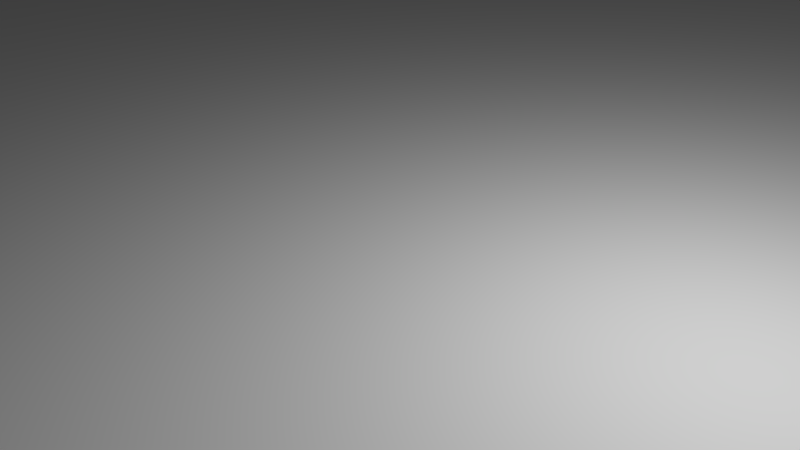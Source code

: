# Source: hts-first.blend  (saved by Blender 2.70.0; exported with 4.5.12 LTS)
import bpy
from mathutils import Matrix  # noqa: F401  (used for matrix-valued properties, if any)

bpy.ops.wm.read_factory_settings(use_empty=True)
scene = bpy.context.scene
scene.name = 'Scene'

# ---- collections
col_collection_1 = bpy.data.collections.new('Collection 1'); scene.collection.children.link(col_collection_1)

# ---- materials (node trees are filled in below, after node groups)
mat_pic1 = bpy.data.materials.new('pic1')
mat_pic1.alpha_threshold = 0.0
mat_pic1.use_transparent_shadow = False
mat_pic1.roughness = 0.5
mat_pic1.line_color = (0.0, 0.0, 0.0, 1.0)

# ---- material node trees

# ---- world
world_world = bpy.data.worlds.new('World'); scene.world = world_world
world_world.color = (0.05088, 0.05088, 0.05088)
world_world.use_sun_shadow = False
world_world.sun_shadow_jitter_overblur = 0.0
world_world.cycles.sampling_method = 'MANUAL'
world_world.cycles.sample_map_resolution = 256

# ---- cameras
cam_camera = bpy.data.cameras.new('Camera')
cam_camera.clip_end = 100.0
cam_camera.lens = 35.0
cam_camera.sensor_width = 32.0
cam_camera.sensor_height = 18.0
cam_camera.ortho_scale = 7.314
cam_camera.dof.focus_distance = 0.0
cam_camera.dof.aperture_fstop = 128.0

# ---- lights
light_lamp = bpy.data.lights.new('Lamp', 'POINT')
light_lamp.transmission_factor = 0.0
light_lamp.cutoff_distance = 30.0
light_lamp.energy = 1000.0
light_lamp.shadow_buffer_clip_start = 1.001
light_lamp.shadow_soft_size = 0.1
light_lamp.shadow_maximum_resolution = 0.006
light_lamp.use_absolute_resolution = True
light_lamp.cycles.use_multiple_importance_sampling = False

# ---- meshes
me_plane = bpy.data.meshes.new('Plane')
me_plane.from_pydata([(-0.373, -0.5, 0.0), (0.373, -0.5, 0.0), (-0.373, 0.5, 0.0), (0.373, 0.5, 0.0)], [], [(0, 1, 3, 2)])
_uv = me_plane.uv_layers.new(name='UVMap')
_uv.uv.foreach_set('vector', [0.0, 0.0, 1.0, 0.0, 1.0, 1.0, 0.0, 1.0])
me_plane.materials.append(mat_pic1)
me_plane.use_remesh_preserve_volume = False
me_plane.use_remesh_preserve_attributes = False
me_plane.use_mirror_vertex_groups = False
me_plane.update()

# ---- objects
ob_pic1 = bpy.data.objects.new('pic1', me_plane)
ob_lamp = bpy.data.objects.new('Lamp', light_lamp)
ob_camera = bpy.data.objects.new('Camera', cam_camera)

# ---- transforms, parenting, visibility, modifiers, constraints
ob_pic1.location = (-2.652, -27.1, 0.0)
ob_pic1.rotation_euler = (3.142, -0.0, 0.0)
ob_pic1.scale = (-496.5, -496.5, -496.5)
ob_pic1.lineart.crease_threshold = 0.0
ob_lamp.location = (4.564, 1.005, 5.904)
ob_lamp.rotation_euler = (0.6503, 0.05522, 1.866)
ob_lamp.lock_rotations_4d = False
ob_lamp.empty_display_type = 'ARROWS'
ob_lamp.color = (0.0, 0.0, 0.0, 0.0)
ob_lamp.lineart.crease_threshold = 0.0
ob_camera.location = (7.481, -6.508, 5.344)
ob_camera.rotation_euler = (1.109, 0.01082, 0.8149)
ob_camera.lock_rotations_4d = False
ob_camera.empty_display_type = 'ARROWS'
ob_camera.color = (0.0, 0.0, 0.0, 0.0)
ob_camera.display_type = 'WIRE'
ob_camera.lineart.crease_threshold = 0.0

# ---- collection membership
col_collection_1.objects.link(ob_pic1)
col_collection_1.objects.link(ob_lamp)
col_collection_1.objects.link(ob_camera)

# ---- scene / render settings (as saved in the file)
scene.camera = ob_camera
scene.frame_start = 1; scene.frame_end = 250; scene.frame_set(1)
scene.render.engine = 'BLENDER_EEVEE_NEXT'
scene.render.resolution_percentage = 50
scene.render.dither_intensity = 0.0
scene.cycles.use_denoising = False
scene.cycles.samples = 10
scene.cycles.sampling_pattern = 'TABULATED_SOBOL'
scene.cycles.light_sampling_threshold = 0.0
scene.cycles.use_adaptive_sampling = False
scene.cycles.use_light_tree = False
scene.cycles.blur_glossy = 0.0
scene.cycles.volume_bounces = 1
scene.cycles.pixel_filter_type = 'GAUSSIAN'
scene.cycles.sample_clamp_indirect = 0.0
scene.view_settings.view_transform = 'Standard'
bpy.context.view_layer.update()
